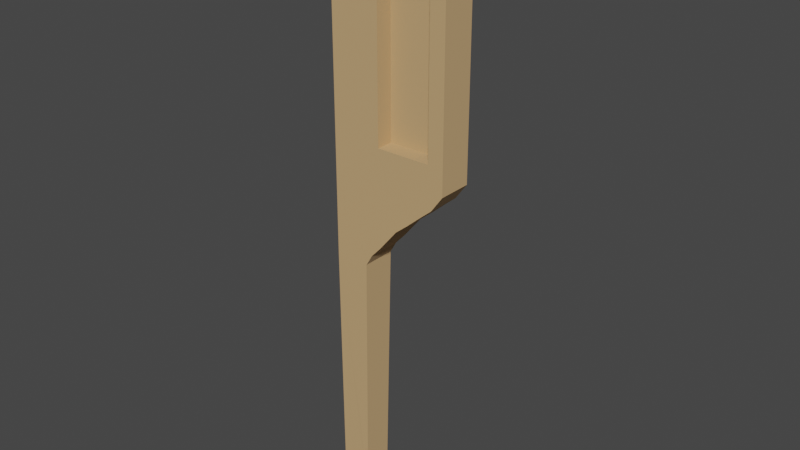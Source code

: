 # Source: Broken-Stick-3.blend  (saved by Blender 2.90.8; exported with 4.5.12 LTS)
import bpy
from mathutils import Matrix  # noqa: F401  (used for matrix-valued properties, if any)

bpy.ops.wm.read_factory_settings(use_empty=True)
scene = bpy.context.scene
scene.name = 'Scene'

# ---- collections
col_collection = bpy.data.collections.new('Collection'); scene.collection.children.link(col_collection)

# ---- materials (node trees are filled in below, after node groups)
mat_material_007 = bpy.data.materials.new('Material.007')
mat_material_007.use_transparent_shadow = False

# ---- material node trees
mat_material_007.use_nodes = True; mat_material_007.node_tree.nodes.clear()
_N = mat_material_007.node_tree.nodes; _L = mat_material_007.node_tree.links
n0 = _N.new('ShaderNodeBsdfPrincipled'); n0.name = 'Principled BSDF'; n0.location = (10, 300)
n0.distribution = 'GGX'
n0.subsurface_method = 'BURLEY'
n0.inputs[0].default_value = (0.5906, 0.3712, 0.1683, 1.0)
n0.inputs[2].default_value = 1.0
n0.inputs[3].default_value = 1.45
n0.inputs[13].default_value = 1.0
n0.inputs[27].default_value = (0.0, 0.0, 0.0, 1.0)
n0.inputs[28].default_value = 1.0
n1 = _N.new('ShaderNodeOutputMaterial'); n1.name = 'Material Output'; n1.location = (300, 300)
_L.new(n0.outputs[0], n1.inputs[0])
n1.is_active_output = True

# ---- world
world_world = bpy.data.worlds.new('World'); scene.world = world_world
world_world.use_nodes = True; world_world.node_tree.nodes.clear()
_N = world_world.node_tree.nodes; _L = world_world.node_tree.links
n0 = _N.new('ShaderNodeOutputWorld'); n0.name = 'World Output'; n0.location = (300, 300)
n1 = _N.new('ShaderNodeBackground'); n1.name = 'Background'; n1.location = (10, 300)
n1.inputs[0].default_value = (0.05088, 0.05088, 0.05088, 1.0)
_L.new(n1.outputs[0], n0.inputs[0])
n0.is_active_output = True
world_world.color = (0.05088, 0.05088, 0.05088)
world_world.use_sun_shadow = False
world_world.sun_shadow_jitter_overblur = 0.0

# ---- meshes
me_cube_006 = bpy.data.meshes.new('Cube.006')
me_cube_006.from_pydata([(-2.279, -1.052, 0.5284), (-2.279, 0.9477, 0.5284), (0.6312, -1.052, 0.4784), (-0.2763, 0.9477, 0.5284), (-0.2763, 0.9477, 0.4034), (-0.2763, 0.9477, 0.1534), (-0.2763, 0.9477, 0.02835), (-0.5263, 0.8227, -0.3466), (-0.2763, 0.8227, 0.5284), (-0.2763, 0.6977, 0.5284), (-0.2763, 0.5727, 0.5284), (-0.2763, 0.4477, 0.5284), (-0.2763, 0.3227, 0.5284), (-0.2763, 0.1977, 0.5284), (-0.2763, 0.07267, 0.5284), (-0.2763, -0.05233, 0.5284), (-0.2763, -0.1773, 0.5284), (-0.2763, -0.3023, 0.5284), (-0.2763, -0.4273, 0.5284), (-0.2763, -0.5523, 0.5284), (-0.2763, -0.6773, 0.5284), (-0.2763, -0.8023, 0.5284), (-0.2763, -0.9273, 0.5284), (0.6312, -1.052, 0.4034), (0.6312, -1.052, 0.2785), (-0.2763, -1.052, 0.02835), (-0.5263, -0.9273, -0.3466), (-0.5263, 0.7133, -0.3466), (-0.5263, 0.6039, -0.3466), (-0.5263, 0.4945, -0.3466), (-0.5263, 0.3852, -0.3466), (-0.5263, 0.2758, -0.3466), (-0.5263, 0.1664, -0.3466), (-0.5263, 0.05704, -0.3466), (-0.5263, -0.05233, -0.3466), (-0.5263, -0.1617, -0.3466), (-0.5263, -0.2711, -0.3466), (-0.5263, -0.3805, -0.3466), (-0.5263, -0.4898, -0.3466), (-0.5263, -0.5992, -0.3466), (-0.5263, -0.7086, -0.3466), (-0.5263, -0.818, -0.3466), (-0.2763, 0.4477, 0.02835), (-0.2763, -0.3023, 0.02835), (-0.2763, 0.5727, 0.02835), (-0.2763, -0.05233, 0.02835), (-0.2763, -0.1773, 0.02835), (-0.2763, -0.4273, 0.02835), (-0.2763, -0.9273, 0.02835), (-0.2763, 0.8227, 0.02835), (-0.2763, 0.6977, 0.02835), (-0.2763, -0.5523, 0.02835), (-0.2763, 0.3227, 0.02835), (-0.2763, 0.1977, 0.02835), (-0.2763, 0.07267, 0.02835), (-0.2763, -0.6773, 0.02835), (-0.2763, -0.8023, 0.02835), (-0.2763, 0.8227, 0.1534), (-0.2763, 0.6977, 0.1534), (-0.2763, 0.5727, 0.1534), (-0.2763, 0.4477, 0.1534), (-0.2763, 0.3227, 0.1534), (-0.2763, 0.1977, 0.1534), (-0.2763, 0.07267, 0.1534), (-0.2763, -0.05233, 0.1534), (-0.2763, -0.1773, 0.1534), (-0.2763, -0.3023, 0.1534), (-0.2763, -0.4273, 0.1534), (-0.2763, -0.5523, 0.1534), (-0.2763, -0.6773, 0.1534), (-0.2763, -0.8023, 0.1534), (-0.2763, -0.9273, 0.1534), (3.816, -1.052, 0.4784), (4.724, 0.9477, 0.5284), (4.724, 0.9477, 0.4034), (4.724, 0.9477, 0.2784), (4.722, 0.9477, 0.1659), (4.724, 0.8227, 0.5284), (4.724, 0.6977, 0.5284), (4.724, 0.5727, 0.5284), (4.724, 0.4477, 0.5284), (4.724, 0.3227, 0.5284), (4.724, 0.1977, 0.5284), (4.724, 0.07267, 0.5284), (4.724, -0.05233, 0.5284), (4.724, -0.1773, 0.5284), (4.724, -0.3023, 0.5284), (4.724, -0.4273, 0.5284), (4.724, -0.5523, 0.5284), (4.724, -0.6773, 0.5284), (4.724, -0.8023, 0.5284), (4.724, -0.9273, 0.5284), (4.724, -1.052, 0.4034), (4.724, -1.052, 0.2784), (3.816, -1.052, 0.2036), (4.724, 0.8227, 0.1659), (4.724, 0.6977, 0.1659), (4.724, 0.5727, 0.1659), (4.724, 0.4477, 0.1659), (4.724, 0.3227, 0.1659), (4.724, 0.1977, 0.1659), (4.724, 0.07267, 0.1659), (4.724, -0.05233, 0.1659), (4.724, -0.1773, 0.1659), (4.724, -0.3023, 0.1659), (4.724, -0.4273, 0.1659), (4.724, -0.5523, 0.1659), (4.724, -0.6773, 0.1659), (4.724, -0.8023, 0.1659), (4.724, -0.9273, 0.1659), (4.724, 0.8227, 0.2784), (4.724, 0.6977, 0.2784), (4.724, 0.5727, 0.2784), (4.724, 0.4477, 0.2784), (4.724, 0.3227, 0.2784), (4.724, 0.1977, 0.2784), (4.724, 0.07267, 0.2784), (4.724, -0.05233, 0.2784), (4.724, -0.1773, 0.2784), (4.724, -0.3023, 0.2784), (4.724, -0.4273, 0.2784), (4.724, -0.5523, 0.2784), (4.724, -0.6773, 0.2784), (4.724, -0.8023, 0.2784), (4.724, -0.9273, 0.2784), (4.724, 0.8227, 0.4034), (4.724, 0.6977, 0.4034), (4.724, 0.5727, 0.4034), (4.724, 0.4477, 0.4034), (4.724, 0.3227, 0.4034), (4.724, 0.1977, 0.4034), (4.724, 0.07267, 0.4034), (4.724, -0.05233, 0.4034), (4.724, -0.1773, 0.4034), (4.724, -0.3023, 0.4034), (4.724, -0.4273, 0.4034), (4.724, -0.5523, 0.4034), (4.724, -0.6773, 0.4034), (4.724, -0.8023, 0.4034), (4.724, -0.9273, 0.4034), (-0.2763, 0.9477, 0.2784), (0.6312, -1.052, 0.2036), (4.044, 0.9477, 0.1424), (3.406, 0.9477, 0.1289), (2.542, 0.9477, 0.1099), (1.784, 0.9477, 0.09435), (1.162, 0.9477, 0.0754), (0.7001, 0.9477, 0.06129), (0.1155, 0.9477, 0.04534), (4.044, -1.052, 0.1424), (3.406, -1.052, 0.1289), (2.542, -1.052, 0.1099), (1.784, -1.052, 0.09435), (1.162, -1.052, 0.0754), (0.7001, -1.052, 0.06129), (0.1155, -1.052, 0.04534), (-2.279, -0.9273, -0.3466), (-2.279, -1.052, 0.02835), (-2.279, -1.052, 0.1534), (-2.279, -1.052, 0.2784), (-2.279, -1.052, 0.4034), (-2.279, -0.9273, 0.5284), (-2.279, -0.8023, 0.5284), (-2.279, -0.6773, 0.5284), (-2.279, -0.5523, 0.5284), (-2.279, -0.4273, 0.5284), (-2.279, -0.3023, 0.5284), (-2.279, -0.1773, 0.5284), (-2.279, -0.05233, 0.5284), (-2.279, 0.07267, 0.5284), (-2.279, 0.1977, 0.5284), (-2.279, 0.3227, 0.5284), (-2.279, 0.4477, 0.5284), (-2.279, 0.5727, 0.5284), (-2.279, 0.6977, 0.5284), (-2.279, 0.8227, 0.5284), (-2.279, 0.9477, 0.4034), (-2.279, 0.9477, 0.2784), (-2.279, 0.9477, 0.1534), (-2.279, 0.9477, 0.02835), (-2.279, 0.8227, -0.3466), (-2.279, -0.818, -0.3466), (-2.279, -0.7086, -0.3466), (-2.279, -0.5992, -0.3466), (-2.279, -0.4898, -0.3466), (-2.279, -0.3805, -0.3466), (-2.279, -0.2711, -0.3466), (-2.279, -0.1617, -0.3466), (-2.279, -0.05233, -0.3466), (-2.279, 0.05704, -0.3466), (-2.279, 0.1664, -0.3466), (-2.279, 0.2758, -0.3466), (-2.279, 0.3852, -0.3466), (-2.279, 0.4945, -0.3466), (-2.279, 0.6039, -0.3466), (-2.279, 0.7133, -0.3466), (-2.279, -0.05233, 0.02835), (-2.279, 0.3227, 0.02835), (-2.279, 0.4477, 0.02835), (-2.279, 0.07267, 0.02835), (-2.279, 0.5727, 0.02835), (-2.279, 0.8227, 0.02835), (-2.279, -0.9273, 0.02835), (-2.279, -0.8023, 0.02835), (-2.279, -0.6773, 0.02835), (-2.279, -0.5523, 0.02835), (-2.279, -0.4273, 0.02835), (-2.279, -0.3023, 0.02835), (-2.279, -0.1773, 0.02835), (-2.279, 0.6977, 0.02835), (-2.279, 0.1977, 0.02835), (-2.279, -0.9273, 0.1534), (-2.279, -0.8023, 0.1534), (-2.279, -0.6773, 0.1534), (-2.279, -0.5523, 0.1534), (-2.279, -0.4273, 0.1534), (-2.279, -0.3023, 0.1534), (-2.279, -0.1773, 0.1534), (-2.279, -0.05233, 0.1534), (-2.279, 0.07267, 0.1534), (-2.279, 0.1977, 0.1534), (-2.279, 0.3227, 0.1534), (-2.279, 0.4477, 0.1534), (-2.279, 0.5727, 0.1534), (-2.279, 0.6977, 0.1534), (-2.279, 0.8227, 0.1534), (-2.279, -0.9273, 0.2784), (-2.279, -0.8023, 0.2784), (-2.279, -0.6773, 0.2784), (-2.279, -0.5523, 0.2784), (-2.279, -0.4273, 0.2784), (-2.279, -0.3023, 0.2784), (-2.279, -0.1773, 0.2784), (-2.279, -0.05233, 0.2784), (-2.279, 0.07267, 0.2784), (-2.279, 0.1977, 0.2784), (-2.279, 0.3227, 0.2784), (-2.279, 0.4477, 0.2784), (-2.279, 0.5727, 0.2784), (-2.279, 0.6977, 0.2784), (-2.279, 0.8227, 0.2784), (-2.279, -0.9273, 0.4034), (-2.279, -0.8023, 0.4034), (-2.279, -0.6773, 0.4034), (-2.279, -0.5523, 0.4034), (-2.279, -0.4273, 0.4034), (-2.279, -0.3023, 0.4034), (-2.279, -0.1773, 0.4034), (-2.279, -0.05233, 0.4034), (-2.279, 0.07267, 0.4034), (-2.279, 0.1977, 0.4034), (-2.279, 0.3227, 0.4034), (-2.279, 0.4477, 0.4034), (-2.279, 0.5727, 0.4034), (-2.279, 0.6977, 0.4034), (-2.279, 0.8227, 0.4034), (-0.2763, -1.052, 0.5284), (-0.2763, -1.052, 0.4034), (-0.2763, -1.052, 0.2784), (4.724, -1.052, 0.5284), (3.816, -1.052, 0.4034), (3.816, -1.052, 0.2785), (4.723, -1.052, 0.1659), (-0.2763, -1.052, 0.1534), (0.6312, -0.05233, 0.4784), (0.6312, -0.05233, 0.4034), (0.6312, -0.05233, 0.2785), (3.816, -0.05233, 0.4784), (3.816, -0.05233, 0.2036), (0.6312, -0.05233, 0.2036), (3.816, -0.05233, 0.4034), (3.816, -0.05233, 0.2785), (-0.7384, -0.9273, -0.3327), (-1.219, -0.9273, -0.3396), (-1.82, -0.9273, -0.3323), (-0.7384, 0.8227, -0.3327), (-1.219, 0.8227, -0.3396), (-1.82, 0.8227, -0.3323)], [], [(255, 175, 1, 176), (3, 1, 175, 174, 173, 172, 171, 170, 169, 168, 167, 166, 165, 164, 163, 162, 161, 0, 256, 22, 21, 20, 19, 18, 17, 16, 15, 14, 13, 12, 11, 10, 9, 8), (41, 48, 25, 26), (48, 71, 263, 25), (7, 6, 49, 27), (27, 49, 50, 28), (28, 50, 44, 29), (29, 44, 42, 30), (30, 42, 52, 31), (31, 52, 53, 32), (32, 53, 54, 33), (33, 54, 45, 34), (34, 45, 46, 35), (35, 46, 43, 36), (36, 43, 47, 37), (37, 47, 51, 38), (38, 51, 55, 39), (39, 55, 56, 40), (40, 56, 48, 41), (6, 5, 57, 49), (49, 57, 58, 50), (50, 58, 59, 44), (44, 59, 60, 42), (42, 60, 61, 52), (52, 61, 62, 53), (53, 62, 63, 54), (54, 63, 64, 45), (45, 64, 65, 46), (46, 65, 66, 43), (43, 66, 67, 47), (47, 67, 68, 51), (51, 68, 69, 55), (55, 69, 70, 56), (56, 70, 71, 48), (3, 8, 77, 73), (20, 21, 90, 89), (61, 60, 98, 99), (5, 140, 75, 76), (19, 20, 89, 88), (60, 59, 97, 98), (140, 4, 74, 75), (18, 19, 88, 87), (59, 58, 96, 97), (4, 3, 73, 74), (17, 18, 87, 86), (58, 57, 95, 96), (71, 70, 108, 109), (16, 17, 86, 85), (57, 5, 76, 95), (70, 69, 107, 108), (15, 16, 85, 84), (263, 71, 109, 262), (69, 68, 106, 107), (14, 15, 84, 83), (22, 256, 259, 91), (68, 67, 105, 106), (13, 14, 83, 82), (67, 66, 104, 105), (12, 13, 82, 81), (66, 65, 103, 104), (11, 12, 81, 80), (24, 141, 269, 266), (65, 64, 102, 103), (10, 11, 80, 79), (2, 23, 265, 264), (64, 63, 101, 102), (9, 10, 79, 78), (72, 2, 264, 267), (63, 62, 100, 101), (8, 9, 78, 77), (21, 22, 91, 90), (62, 61, 99, 100), (139, 91, 259, 92), (109, 124, 93, 262), (124, 139, 92, 93), (76, 75, 110, 95), (95, 110, 111, 96), (96, 111, 112, 97), (97, 112, 113, 98), (98, 113, 114, 99), (99, 114, 115, 100), (100, 115, 116, 101), (101, 116, 117, 102), (102, 117, 118, 103), (103, 118, 119, 104), (104, 119, 120, 105), (105, 120, 121, 106), (106, 121, 122, 107), (107, 122, 123, 108), (108, 123, 124, 109), (75, 74, 125, 110), (110, 125, 126, 111), (111, 126, 127, 112), (112, 127, 128, 113), (113, 128, 129, 114), (114, 129, 130, 115), (115, 130, 131, 116), (116, 131, 132, 117), (117, 132, 133, 118), (118, 133, 134, 119), (119, 134, 135, 120), (120, 135, 136, 121), (121, 136, 137, 122), (122, 137, 138, 123), (123, 138, 139, 124), (74, 73, 77, 125), (125, 77, 78, 126), (126, 78, 79, 127), (127, 79, 80, 128), (128, 80, 81, 129), (129, 81, 82, 130), (130, 82, 83, 131), (131, 83, 84, 132), (132, 84, 85, 133), (133, 85, 86, 134), (134, 86, 87, 135), (135, 87, 88, 136), (136, 88, 89, 137), (137, 89, 90, 138), (138, 90, 91, 139), (146, 145, 152, 153), (262, 263, 25, 155, 154, 153, 152, 151, 150, 149), (76, 5, 263, 262), (143, 142, 149, 150), (142, 76, 262, 149), (147, 146, 153, 154), (144, 143, 150, 151), (5, 6, 25, 263), (148, 147, 154, 155), (145, 144, 151, 152), (6, 148, 155, 25), (195, 201, 179, 180), (201, 225, 178, 179), (225, 240, 177, 178), (240, 255, 176, 177), (156, 157, 202, 181), (181, 202, 203, 182), (182, 203, 204, 183), (183, 204, 205, 184), (184, 205, 206, 185), (185, 206, 207, 186), (186, 207, 208, 187), (187, 208, 196, 188), (188, 196, 199, 189), (189, 199, 210, 190), (190, 210, 197, 191), (191, 197, 198, 192), (192, 198, 200, 193), (193, 200, 209, 194), (194, 209, 201, 195), (157, 158, 211, 202), (202, 211, 212, 203), (203, 212, 213, 204), (204, 213, 214, 205), (205, 214, 215, 206), (206, 215, 216, 207), (207, 216, 217, 208), (208, 217, 218, 196), (196, 218, 219, 199), (199, 219, 220, 210), (210, 220, 221, 197), (197, 221, 222, 198), (198, 222, 223, 200), (200, 223, 224, 209), (209, 224, 225, 201), (158, 159, 226, 211), (211, 226, 227, 212), (212, 227, 228, 213), (213, 228, 229, 214), (214, 229, 230, 215), (215, 230, 231, 216), (216, 231, 232, 217), (217, 232, 233, 218), (218, 233, 234, 219), (219, 234, 235, 220), (220, 235, 236, 221), (221, 236, 237, 222), (222, 237, 238, 223), (223, 238, 239, 224), (224, 239, 240, 225), (159, 160, 241, 226), (226, 241, 242, 227), (227, 242, 243, 228), (228, 243, 244, 229), (229, 244, 245, 230), (230, 245, 246, 231), (231, 246, 247, 232), (232, 247, 248, 233), (233, 248, 249, 234), (234, 249, 250, 235), (235, 250, 251, 236), (236, 251, 252, 237), (237, 252, 253, 238), (238, 253, 254, 239), (239, 254, 255, 240), (160, 0, 161, 241), (241, 161, 162, 242), (242, 162, 163, 243), (243, 163, 164, 244), (244, 164, 165, 245), (245, 165, 166, 246), (246, 166, 167, 247), (247, 167, 168, 248), (248, 168, 169, 249), (249, 169, 170, 250), (250, 170, 171, 251), (251, 171, 172, 252), (252, 172, 173, 253), (253, 173, 174, 254), (254, 174, 175, 255), (56, 48, 25, 157, 202, 203, 204, 205, 206, 207, 208, 196, 199, 210, 197, 198, 200, 209, 201, 179, 6, 49, 50, 44, 42, 52, 53, 54, 45, 46, 43, 47, 51, 55), (195, 180, 277, 274, 156, 181, 182, 183, 184, 185, 186, 187, 188, 189, 190, 191, 192, 193, 194), (25, 157, 156, 274, 273, 272, 26), (263, 158, 157, 25), (158, 263, 258, 159), (257, 160, 159, 258), (160, 257, 256, 0), (179, 6, 7, 275, 276, 277, 180), (178, 5, 6, 179), (5, 178, 177, 140), (177, 176, 4, 140), (1, 3, 4, 176), (5, 76, 142, 143, 144, 145, 146, 147, 148, 6), (23, 2, 256, 257), (24, 23, 257, 258), (2, 72, 259, 256), (72, 260, 92, 259), (260, 261, 93, 92), (261, 94, 262, 93), (94, 141, 263, 262), (141, 24, 258, 263), (266, 269, 268, 271), (265, 266, 271, 270), (264, 265, 270, 267), (94, 261, 271, 268), (260, 72, 267, 270), (23, 24, 266, 265), (141, 94, 268, 269), (261, 260, 270, 271), (274, 277, 276, 273), (273, 276, 275, 272), (41, 26, 272, 275, 7, 27, 28, 29, 30, 31, 32, 33, 34, 35, 36, 37, 38, 39, 40)])
_uv = me_cube_006.uv_layers.new(name='UVMap')
_uv.uv.foreach_set('vector', [0.6094, 0.2344, 0.625, 0.2344, 0.625, 0.25, 0.6094, 0.25, 0.625, 0.5, 0.875, 0.5, 0.875, 0.5156, 0.875, 0.5312, 0.875, 0.5469, 0.875, 0.5625, 0.875, 0.5781, 0.875, 0.5938, 0.875, 0.6094, 0.875, 0.625, 0.875, 0.6406, 0.875, 0.6563, 0.875, 0.6719, 0.875, 0.6875, 0.875, 0.7031, 0.875, 0.7188, 0.875, 0.7344, 0.875, 0.75, 0.625, 0.75, 0.625, 0.7344, 0.625, 0.7188, 0.625, 0.7031, 0.625, 0.6875, 0.625, 0.6719, 0.625, 0.6562, 0.625, 0.6406, 0.625, 0.625, 0.625, 0.6094, 0.625, 0.5938, 0.625, 0.5781, 0.625, 0.5625, 0.625, 0.5469, 0.625, 0.5312, 0.625, 0.5156, 0.4688, 0.7344, 0.4844, 0.7344, 0.4844, 0.75, 0.4688, 0.75, 0.5625, 0.7344, 0.5781, 0.7344, 0.5781, 0.75, 0.5625, 0.75, 0.4688, 0.5, 0.4844, 0.5, 0.4844, 0.5156, 0.4688, 0.5156, 0.4688, 0.5156, 0.4844, 0.5156, 0.4844, 0.5312, 0.4688, 0.5312, 0.4688, 0.5312, 0.4844, 0.5312, 0.4844, 0.5469, 0.4687, 0.5469, 0.4687, 0.5469, 0.4844, 0.5469, 0.4844, 0.5625, 0.4687, 0.5625, 0.4687, 0.5625, 0.4844, 0.5625, 0.4844, 0.5781, 0.4687, 0.5781, 0.4687, 0.5781, 0.4844, 0.5781, 0.4844, 0.5938, 0.4687, 0.5938, 0.4687, 0.5938, 0.4844, 0.5938, 0.4844, 0.6094, 0.4687, 0.6094, 0.4687, 0.6094, 0.4844, 0.6094, 0.4844, 0.625, 0.4687, 0.625, 0.4687, 0.625, 0.4844, 0.625, 0.4844, 0.6406, 0.4687, 0.6406, 0.4687, 0.6406, 0.4844, 0.6406, 0.4844, 0.6562, 0.4688, 0.6562, 0.4688, 0.6562, 0.4844, 0.6562, 0.4844, 0.6719, 0.4688, 0.6719, 0.4688, 0.6719, 0.4844, 0.6719, 0.4844, 0.6875, 0.4688, 0.6875, 0.4688, 0.6875, 0.4844, 0.6875, 0.4844, 0.7031, 0.4688, 0.7031, 0.4688, 0.7031, 0.4844, 0.7031, 0.4844, 0.7187, 0.4687, 0.7187, 0.4687, 0.7187, 0.4844, 0.7187, 0.4844, 0.7344, 0.4688, 0.7344, 0.5625, 0.5, 0.5781, 0.5, 0.5781, 0.5156, 0.5625, 0.5156, 0.5625, 0.5156, 0.5781, 0.5156, 0.5781, 0.5312, 0.5625, 0.5312, 0.5625, 0.5312, 0.5781, 0.5312, 0.5781, 0.5469, 0.5625, 0.5469, 0.5625, 0.5469, 0.5781, 0.5469, 0.5781, 0.5625, 0.5625, 0.5625, 0.5625, 0.5625, 0.5781, 0.5625, 0.5781, 0.5781, 0.5625, 0.5781, 0.5625, 0.5781, 0.5781, 0.5781, 0.5781, 0.5938, 0.5625, 0.5938, 0.5625, 0.5938, 0.5781, 0.5938, 0.5781, 0.6094, 0.5625, 0.6094, 0.5625, 0.6094, 0.5781, 0.6094, 0.5781, 0.625, 0.5625, 0.625, 0.5625, 0.625, 0.5781, 0.625, 0.5781, 0.6406, 0.5625, 0.6406, 0.5625, 0.6406, 0.5781, 0.6406, 0.5781, 0.6562, 0.5625, 0.6562, 0.5625, 0.6562, 0.5781, 0.6562, 0.5781, 0.6719, 0.5625, 0.6719, 0.5625, 0.6719, 0.5781, 0.6719, 0.5781, 0.6875, 0.5625, 0.6875, 0.5625, 0.6875, 0.5781, 0.6875, 0.5781, 0.7031, 0.5625, 0.7031, 0.5625, 0.7031, 0.5781, 0.7031, 0.5781, 0.7188, 0.5625, 0.7188, 0.5625, 0.7188, 0.5781, 0.7188, 0.5781, 0.7344, 0.5625, 0.7344, 0.625, 0.5, 0.625, 0.5156, 0.625, 0.5156, 0.625, 0.5, 0.625, 0.7031, 0.625, 0.7188, 0.625, 0.7188, 0.625, 0.7031, 0.5781, 0.5781, 0.5781, 0.5625, 0.5781, 0.5625, 0.5781, 0.5781, 0.5781, 0.5, 0.5938, 0.5, 0.5938, 0.5, 0.5781, 0.5, 0.625, 0.6875, 0.625, 0.7031, 0.625, 0.7031, 0.625, 0.6875, 0.5781, 0.5625, 0.5781, 0.5469, 0.5781, 0.5469, 0.5781, 0.5625, 0.5938, 0.5, 0.6094, 0.5, 0.6094, 0.5, 0.5938, 0.5, 0.625, 0.6719, 0.625, 0.6875, 0.625, 0.6875, 0.625, 0.6719, 0.5781, 0.5469, 0.5781, 0.5312, 0.5781, 0.5312, 0.5781, 0.5469, 0.6094, 0.5, 0.625, 0.5, 0.625, 0.5, 0.6094, 0.5, 0.625, 0.6562, 0.625, 0.6719, 0.625, 0.6719, 0.625, 0.6562, 0.5781, 0.5312, 0.5781, 0.5156, 0.5781, 0.5156, 0.5781, 0.5312, 0.5781, 0.7344, 0.5781, 0.7188, 0.5781, 0.7188, 0.5781, 0.7344, 0.625, 0.6406, 0.625, 0.6562, 0.625, 0.6562, 0.625, 0.6406, 0.5781, 0.5156, 0.5781, 0.5, 0.5781, 0.5, 0.5781, 0.5156, 0.5781, 0.7188, 0.5781, 0.7031, 0.5781, 0.7031, 0.5781, 0.7188, 0.625, 0.625, 0.625, 0.6406, 0.625, 0.6406, 0.625, 0.625, 0.5781, 0.75, 0.5781, 0.7344, 0.5781, 0.7344, 0.5781, 0.75, 0.5781, 0.7031, 0.5781, 0.6875, 0.5781, 0.6875, 0.5781, 0.7031, 0.625, 0.6094, 0.625, 0.625, 0.625, 0.625, 0.625, 0.6094, 0.625, 0.7344, 0.625, 0.75, 0.625, 0.75, 0.625, 0.7344, 0.5781, 0.6875, 0.5781, 0.6719, 0.5781, 0.6719, 0.5781, 0.6875, 0.625, 0.5938, 0.625, 0.6094, 0.625, 0.6094, 0.625, 0.5938, 0.5781, 0.6719, 0.5781, 0.6562, 0.5781, 0.6562, 0.5781, 0.6719, 0.625, 0.5781, 0.625, 0.5938, 0.625, 0.5938, 0.625, 0.5781, 0.5781, 0.6562, 0.5781, 0.6406, 0.5781, 0.6406, 0.5781, 0.6562, 0.625, 0.5625, 0.625, 0.5781, 0.625, 0.5781, 0.625, 0.5625, 0.5938, 0.75, 0.5844, 0.75, 0.5844, 0.75, 0.5938, 0.75, 0.5781, 0.6406, 0.5781, 0.625, 0.5781, 0.625, 0.5781, 0.6406, 0.625, 0.5469, 0.625, 0.5625, 0.625, 0.5625, 0.625, 0.5469, 0.6187, 0.75, 0.6094, 0.75, 0.6094, 0.75, 0.6187, 0.75, 0.5781, 0.625, 0.5781, 0.6094, 0.5781, 0.6094, 0.5781, 0.625, 0.625, 0.5312, 0.625, 0.5469, 0.625, 0.5469, 0.625, 0.5312, 0.6187, 0.75, 0.6187, 0.75, 0.6187, 0.75, 0.6187, 0.75, 0.5781, 0.6094, 0.5781, 0.5938, 0.5781, 0.5938, 0.5781, 0.6094, 0.625, 0.5156, 0.625, 0.5312, 0.625, 0.5312, 0.625, 0.5156, 0.625, 0.7188, 0.625, 0.7344, 0.625, 0.7344, 0.625, 0.7188, 0.5781, 0.5938, 0.5781, 0.5781, 0.5781, 0.5781, 0.5781, 0.5938, 0.6094, 0.7344, 0.625, 0.7344, 0.625, 0.75, 0.6094, 0.75, 0.5781, 0.7344, 0.5938, 0.7344, 0.5938, 0.75, 0.5781, 0.75, 0.5938, 0.7344, 0.6094, 0.7344, 0.6094, 0.75, 0.5938, 0.75, 0.5781, 0.5, 0.5938, 0.5, 0.5938, 0.5156, 0.5781, 0.5156, 0.5781, 0.5156, 0.5938, 0.5156, 0.5938, 0.5312, 0.5781, 0.5312, 0.5781, 0.5312, 0.5938, 0.5312, 0.5938, 0.5469, 0.5781, 0.5469, 0.5781, 0.5469, 0.5938, 0.5469, 0.5938, 0.5625, 0.5781, 0.5625, 0.5781, 0.5625, 0.5938, 0.5625, 0.5938, 0.5781, 0.5781, 0.5781, 0.5781, 0.5781, 0.5938, 0.5781, 0.5938, 0.5938, 0.5781, 0.5938, 0.5781, 0.5938, 0.5938, 0.5938, 0.5938, 0.6094, 0.5781, 0.6094, 0.5781, 0.6094, 0.5938, 0.6094, 0.5938, 0.625, 0.5781, 0.625, 0.5781, 0.625, 0.5938, 0.625, 0.5938, 0.6406, 0.5781, 0.6406, 0.5781, 0.6406, 0.5938, 0.6406, 0.5938, 0.6562, 0.5781, 0.6562, 0.5781, 0.6562, 0.5938, 0.6562, 0.5938, 0.6719, 0.5781, 0.6719, 0.5781, 0.6719, 0.5938, 0.6719, 0.5938, 0.6875, 0.5781, 0.6875, 0.5781, 0.6875, 0.5938, 0.6875, 0.5938, 0.7031, 0.5781, 0.7031, 0.5781, 0.7031, 0.5938, 0.7031, 0.5938, 0.7188, 0.5781, 0.7188, 0.5781, 0.7188, 0.5938, 0.7188, 0.5938, 0.7344, 0.5781, 0.7344, 0.5938, 0.5, 0.6094, 0.5, 0.6094, 0.5156, 0.5938, 0.5156, 0.5938, 0.5156, 0.6094, 0.5156, 0.6094, 0.5312, 0.5938, 0.5312, 0.5938, 0.5312, 0.6094, 0.5312, 0.6094, 0.5469, 0.5938, 0.5469, 0.5938, 0.5469, 0.6094, 0.5469, 0.6094, 0.5625, 0.5938, 0.5625, 0.5938, 0.5625, 0.6094, 0.5625, 0.6094, 0.5781, 0.5938, 0.5781, 0.5938, 0.5781, 0.6094, 0.5781, 0.6094, 0.5938, 0.5938, 0.5938, 0.5938, 0.5938, 0.6094, 0.5938, 0.6094, 0.6094, 0.5938, 0.6094, 0.5938, 0.6094, 0.6094, 0.6094, 0.6094, 0.625, 0.5938, 0.625, 0.5938, 0.625, 0.6094, 0.625, 0.6094, 0.6406, 0.5938, 0.6406, 0.5938, 0.6406, 0.6094, 0.6406, 0.6094, 0.6562, 0.5938, 0.6562, 0.5938, 0.6562, 0.6094, 0.6562, 0.6094, 0.6719, 0.5938, 0.6719, 0.5938, 0.6719, 0.6094, 0.6719, 0.6094, 0.6875, 0.5938, 0.6875, 0.5938, 0.6875, 0.6094, 0.6875, 0.6094, 0.7031, 0.5938, 0.7031, 0.5938, 0.7031, 0.6094, 0.7031, 0.6094, 0.7188, 0.5938, 0.7188, 0.5938, 0.7188, 0.6094, 0.7188, 0.6094, 0.7344, 0.5938, 0.7344, 0.6094, 0.5, 0.625, 0.5, 0.625, 0.5156, 0.6094, 0.5156, 0.6094, 0.5156, 0.625, 0.5156, 0.625, 0.5312, 0.6094, 0.5312, 0.6094, 0.5312, 0.625, 0.5312, 0.625, 0.5469, 0.6094, 0.5469, 0.6094, 0.5469, 0.625, 0.5469, 0.625, 0.5625, 0.6094, 0.5625, 0.6094, 0.5625, 0.625, 0.5625, 0.625, 0.5781, 0.6094, 0.5781, 0.6094, 0.5781, 0.625, 0.5781, 0.625, 0.5938, 0.6094, 0.5938, 0.6094, 0.5938, 0.625, 0.5938, 0.625, 0.6094, 0.6094, 0.6094, 0.6094, 0.6094, 0.625, 0.6094, 0.625, 0.625, 0.6094, 0.625, 0.6094, 0.625, 0.625, 0.625, 0.625, 0.6406, 0.6094, 0.6406, 0.6094, 0.6406, 0.625, 0.6406, 0.625, 0.6562, 0.6094, 0.6562, 0.6094, 0.6562, 0.625, 0.6562, 0.625, 0.6719, 0.6094, 0.6719, 0.6094, 0.6719, 0.625, 0.6719, 0.625, 0.6875, 0.6094, 0.6875, 0.6094, 0.6875, 0.625, 0.6875, 0.625, 0.7031, 0.6094, 0.7031, 0.6094, 0.7031, 0.625, 0.7031, 0.625, 0.7188, 0.6094, 0.7188, 0.6094, 0.7188, 0.625, 0.7188, 0.625, 0.7344, 0.6094, 0.7344, 0.0, 0.0, 0.0, 0.0, 0.0, 0.0, 0.0, 0.0, 0.0, 0.0, 0.0, 0.0, 0.0, 0.0, 0.0, 0.0, 0.0, 0.0, 0.0, 0.0, 0.0, 0.0, 0.0, 0.0, 0.0, 0.0, 0.0, 0.0, 0.5781, 0.5, 0.5781, 0.5, 0.5781, 0.5, 0.5781, 0.5, 0.0, 0.0, 0.0, 0.0, 0.0, 0.0, 0.0, 0.0, 0.0, 0.0, 0.0, 0.0, 0.0, 0.0, 0.0, 0.0, 0.0, 0.0, 0.0, 0.0, 0.0, 0.0, 0.0, 0.0, 0.0, 0.0, 0.0, 0.0, 0.0, 0.0, 0.0, 0.0, 0.5781, 0.5, 0.5625, 0.5, 0.5625, 0.5, 0.5781, 0.5, 0.0, 0.0, 0.0, 0.0, 0.0, 0.0, 0.0, 0.0, 0.0, 0.0, 0.0, 0.0, 0.0, 0.0, 0.0, 0.0, 0.0, 0.0, 0.0, 0.0, 0.0, 0.0, 0.0, 0.0, 0.4688, 0.2344, 0.4844, 0.2344, 0.4844, 0.25, 0.4688, 0.25, 0.5625, 0.2344, 0.5781, 0.2344, 0.5781, 0.25, 0.5625, 0.25, 0.5781, 0.2344, 0.5938, 0.2344, 0.5938, 0.25, 0.5781, 0.25, 0.5938, 0.2344, 0.6094, 0.2344, 0.6094, 0.25, 0.5938, 0.25, 0.4688, 0.0, 0.4844, 0.0, 0.4844, 0.01562, 0.4688, 0.01562, 0.4688, 0.01562, 0.4844, 0.01562, 0.4844, 0.03125, 0.4688, 0.03125, 0.4688, 0.03125, 0.4844, 0.03125, 0.4844, 0.04688, 0.4688, 0.04688, 0.4688, 0.04688, 0.4844, 0.04688, 0.4844, 0.0625, 0.4688, 0.0625, 0.4688, 0.0625, 0.4844, 0.0625, 0.4844, 0.07812, 0.4688, 0.07812, 0.4688, 0.07812, 0.4844, 0.07812, 0.4844, 0.09375, 0.4687, 0.09375, 0.4687, 0.09375, 0.4844, 0.09375, 0.4844, 0.1094, 0.4687, 0.1094, 0.4687, 0.1094, 0.4844, 0.1094, 0.4844, 0.125, 0.4688, 0.125, 0.4688, 0.125, 0.4844, 0.125, 0.4844, 0.1406, 0.4688, 0.1406, 0.4688, 0.1406, 0.4844, 0.1406, 0.4844, 0.1562, 0.4688, 0.1562, 0.4688, 0.1562, 0.4844, 0.1562, 0.4844, 0.1719, 0.4688, 0.1719, 0.4688, 0.1719, 0.4844, 0.1719, 0.4844, 0.1875, 0.4688, 0.1875, 0.4688, 0.1875, 0.4844, 0.1875, 0.4844, 0.2031, 0.4688, 0.2031, 0.4688, 0.2031, 0.4844, 0.2031, 0.4844, 0.2188, 0.4688, 0.2188, 0.4688, 0.2188, 0.4844, 0.2188, 0.4844, 0.2344, 0.4688, 0.2344, 0.5625, 0.0, 0.5781, 0.0, 0.5781, 0.01562, 0.5625, 0.01562, 0.5625, 0.01562, 0.5781, 0.01562, 0.5781, 0.03125, 0.5625, 0.03125, 0.5625, 0.03125, 0.5781, 0.03125, 0.5781, 0.04688, 0.5625, 0.04688, 0.5625, 0.04688, 0.5781, 0.04688, 0.5781, 0.0625, 0.5625, 0.0625, 0.5625, 0.0625, 0.5781, 0.0625, 0.5781, 0.07812, 0.5625, 0.07812, 0.5625, 0.07812, 0.5781, 0.07812, 0.5781, 0.09375, 0.5625, 0.09375, 0.5625, 0.09375, 0.5781, 0.09375, 0.5781, 0.1094, 0.5625, 0.1094, 0.5625, 0.1094, 0.5781, 0.1094, 0.5781, 0.125, 0.5625, 0.125, 0.5625, 0.125, 0.5781, 0.125, 0.5781, 0.1406, 0.5625, 0.1406, 0.5625, 0.1406, 0.5781, 0.1406, 0.5781, 0.1562, 0.5625, 0.1562, 0.5625, 0.1562, 0.5781, 0.1562, 0.5781, 0.1719, 0.5625, 0.1719, 0.5625, 0.1719, 0.5781, 0.1719, 0.5781, 0.1875, 0.5625, 0.1875, 0.5625, 0.1875, 0.5781, 0.1875, 0.5781, 0.2031, 0.5625, 0.2031, 0.5625, 0.2031, 0.5781, 0.2031, 0.5781, 0.2188, 0.5625, 0.2188, 0.5625, 0.2188, 0.5781, 0.2188, 0.5781, 0.2344, 0.5625, 0.2344, 0.5781, 0.0, 0.5938, 0.0, 0.5938, 0.01562, 0.5781, 0.01562, 0.5781, 0.01562, 0.5938, 0.01562, 0.5938, 0.03125, 0.5781, 0.03125, 0.5781, 0.03125, 0.5938, 0.03125, 0.5938, 0.04688, 0.5781, 0.04688, 0.5781, 0.04688, 0.5938, 0.04688, 0.5938, 0.0625, 0.5781, 0.0625, 0.5781, 0.0625, 0.5938, 0.0625, 0.5938, 0.07812, 0.5781, 0.07812, 0.5781, 0.07812, 0.5938, 0.07812, 0.5938, 0.09375, 0.5781, 0.09375, 0.5781, 0.09375, 0.5938, 0.09375, 0.5938, 0.1094, 0.5781, 0.1094, 0.5781, 0.1094, 0.5938, 0.1094, 0.5938, 0.125, 0.5781, 0.125, 0.5781, 0.125, 0.5938, 0.125, 0.5938, 0.1406, 0.5781, 0.1406, 0.5781, 0.1406, 0.5938, 0.1406, 0.5938, 0.1562, 0.5781, 0.1562, 0.5781, 0.1562, 0.5938, 0.1562, 0.5938, 0.1719, 0.5781, 0.1719, 0.5781, 0.1719, 0.5938, 0.1719, 0.5938, 0.1875, 0.5781, 0.1875, 0.5781, 0.1875, 0.5938, 0.1875, 0.5938, 0.2031, 0.5781, 0.2031, 0.5781, 0.2031, 0.5938, 0.2031, 0.5938, 0.2188, 0.5781, 0.2188, 0.5781, 0.2188, 0.5938, 0.2188, 0.5938, 0.2344, 0.5781, 0.2344, 0.5938, 0.0, 0.6094, 0.0, 0.6094, 0.01562, 0.5938, 0.01562, 0.5938, 0.01562, 0.6094, 0.01562, 0.6094, 0.03125, 0.5938, 0.03125, 0.5938, 0.03125, 0.6094, 0.03125, 0.6094, 0.04688, 0.5938, 0.04688, 0.5938, 0.04688, 0.6094, 0.04688, 0.6094, 0.0625, 0.5938, 0.0625, 0.5938, 0.0625, 0.6094, 0.0625, 0.6094, 0.07812, 0.5938, 0.07812, 0.5938, 0.07812, 0.6094, 0.07812, 0.6094, 0.09375, 0.5938, 0.09375, 0.5938, 0.09375, 0.6094, 0.09375, 0.6094, 0.1094, 0.5938, 0.1094, 0.5938, 0.1094, 0.6094, 0.1094, 0.6094, 0.125, 0.5938, 0.125, 0.5938, 0.125, 0.6094, 0.125, 0.6094, 0.1406, 0.5938, 0.1406, 0.5938, 0.1406, 0.6094, 0.1406, 0.6094, 0.1562, 0.5938, 0.1562, 0.5938, 0.1562, 0.6094, 0.1562, 0.6094, 0.1719, 0.5938, 0.1719, 0.5938, 0.1719, 0.6094, 0.1719, 0.6094, 0.1875, 0.5938, 0.1875, 0.5938, 0.1875, 0.6094, 0.1875, 0.6094, 0.2031, 0.5938, 0.2031, 0.5938, 0.2031, 0.6094, 0.2031, 0.6094, 0.2188, 0.5938, 0.2188, 0.5938, 0.2188, 0.6094, 0.2188, 0.6094, 0.2344, 0.5938, 0.2344, 0.6094, 0.0, 0.625, 0.0, 0.625, 0.01562, 0.6094, 0.01562, 0.6094, 0.01562, 0.625, 0.01562, 0.625, 0.03125, 0.6094, 0.03125, 0.6094, 0.03125, 0.625, 0.03125, 0.625, 0.04688, 0.6094, 0.04688, 0.6094, 0.04688, 0.625, 0.04688, 0.625, 0.0625, 0.6094, 0.0625, 0.6094, 0.0625, 0.625, 0.0625, 0.625, 0.07812, 0.6094, 0.07812, 0.6094, 0.07812, 0.625, 0.07812, 0.625, 0.09375, 0.6094, 0.09375, 0.6094, 0.09375, 0.625, 0.09375, 0.625, 0.1094, 0.6094, 0.1094, 0.6094, 0.1094, 0.625, 0.1094, 0.625, 0.125, 0.6094, 0.125, 0.6094, 0.125, 0.625, 0.125, 0.625, 0.1406, 0.6094, 0.1406, 0.6094, 0.1406, 0.625, 0.1406, 0.625, 0.1562, 0.6094, 0.1562, 0.6094, 0.1562, 0.625, 0.1562, 0.625, 0.1719, 0.6094, 0.1719, 0.6094, 0.1719, 0.625, 0.1719, 0.625, 0.1875, 0.6094, 0.1875, 0.6094, 0.1875, 0.625, 0.1875, 0.625, 0.2031, 0.6094, 0.2031, 0.6094, 0.2031, 0.625, 0.2031, 0.625, 0.2188, 0.6094, 0.2188, 0.6094, 0.2188, 0.625, 0.2188, 0.625, 0.2344, 0.6094, 0.2344, 0.0, 0.0, 0.0, 0.0, 0.0, 0.0, 0.0, 0.0, 0.0, 0.0, 0.0, 0.0, 0.0, 0.0, 0.0, 0.0, 0.0, 0.0, 0.0, 0.0, 0.0, 0.0, 0.0, 0.0, 0.0, 0.0, 0.0, 0.0, 0.0, 0.0, 0.0, 0.0, 0.0, 0.0, 0.0, 0.0, 0.0, 0.0, 0.0, 0.0, 0.0, 0.0, 0.0, 0.0, 0.0, 0.0, 0.0, 0.0, 0.0, 0.0, 0.0, 0.0, 0.0, 0.0, 0.0, 0.0, 0.0, 0.0, 0.0, 0.0, 0.0, 0.0, 0.0, 0.0, 0.0, 0.0, 0.0, 0.0, 0.4688, 0.2344, 0.0, 0.0, 0.0, 0.0, 0.0, 0.0, 0.4688, 0.0, 0.4688, 0.01562, 0.4688, 0.03125, 0.4688, 0.04688, 0.4688, 0.0625, 0.4688, 0.07812, 0.4687, 0.09375, 0.4687, 0.1094, 0.4688, 0.125, 0.4688, 0.1406, 0.4688, 0.1562, 0.4688, 0.1719, 0.4688, 0.1875, 0.4688, 0.2031, 0.4688, 0.2188, 0.0, 0.0, 0.0, 0.0, 0.0, 0.0, 0.0, 0.0, 0.0, 0.0, 0.0, 0.0, 0.0, 0.0, 0.0, 0.0, 0.0, 0.0, 0.0, 0.0, 0.0, 0.0, 0.0, 0.0, 0.0, 0.0, 0.0, 0.0, 0.5938, 0.0, 0.6094, 0.75, 0.6094, 0.0, 0.5938, 0.0, 0.0, 0.0, 0.6094, 0.0, 0.6094, 0.75, 0.625, 0.75, 0.875, 0.75, 0.0, 0.0, 0.0, 0.0, 0.0, 0.0, 0.0, 0.0, 0.0, 0.0, 0.0, 0.0, 0.0, 0.0, 0.0, 0.0, 0.0, 0.0, 0.0, 0.0, 0.0, 0.0, 0.0, 0.0, 0.0, 0.0, 0.5938, 0.25, 0.0, 0.0, 0.5938, 0.25, 0.6094, 0.25, 0.0, 0.0, 0.0, 0.0, 0.625, 0.25, 0.625, 0.5, 0.0, 0.0, 0.6094, 0.25, 0.0, 0.0, 0.0, 0.0, 0.0, 0.0, 0.0, 0.0, 0.0, 0.0, 0.0, 0.0, 0.0, 0.0, 0.0, 0.0, 0.0, 0.0, 0.0, 0.0, 0.6094, 0.75, 0.6187, 0.75, 0.625, 0.75, 0.6094, 0.75, 0.5938, 0.75, 0.6094, 0.75, 0.6094, 0.75, 0.5938, 0.75, 0.6187, 0.75, 0.6187, 0.75, 0.625, 0.75, 0.625, 0.75, 0.6187, 0.75, 0.6094, 0.75, 0.6094, 0.75, 0.625, 0.75, 0.6094, 0.75, 0.5938, 0.75, 0.5938, 0.75, 0.6094, 0.75, 0.5938, 0.75, 0.5851, 0.75, 0.5781, 0.75, 0.5938, 0.75, 0.5851, 0.75, 0.5844, 0.75, 0.5781, 0.75, 0.5781, 0.75, 0.5844, 0.75, 0.5938, 0.75, 0.5938, 0.75, 0.5781, 0.75, 0.5938, 0.75, 0.5844, 0.75, 0.5851, 0.75, 0.5938, 0.75, 0.6094, 0.75, 0.5938, 0.75, 0.5938, 0.75, 0.6094, 0.75, 0.6187, 0.75, 0.6094, 0.75, 0.6094, 0.75, 0.6187, 0.75, 0.5851, 0.75, 0.5938, 0.75, 0.5938, 0.75, 0.5851, 0.75, 0.6094, 0.75, 0.6187, 0.75, 0.6187, 0.75, 0.6094, 0.75, 0.6094, 0.75, 0.5938, 0.75, 0.5938, 0.75, 0.6094, 0.75, 0.5844, 0.75, 0.5851, 0.75, 0.5851, 0.75, 0.5844, 0.75, 0.5938, 0.75, 0.6094, 0.75, 0.6094, 0.75, 0.5938, 0.75, 0.0, 0.0, 0.0, 0.0, 0.0, 0.0, 0.0, 0.0, 0.0, 0.0, 0.0, 0.0, 0.0, 0.0, 0.0, 0.0, 0.4688, 0.7344, 0.0, 0.0, 0.0, 0.0, 0.0, 0.0, 0.4688, 0.5, 0.4688, 0.5156, 0.4688, 0.5312, 0.4687, 0.5469, 0.4687, 0.5625, 0.4687, 0.5781, 0.4687, 0.5938, 0.4687, 0.6094, 0.4687, 0.625, 0.4687, 0.6406, 0.4688, 0.6562, 0.4688, 0.6719, 0.4688, 0.6875, 0.4688, 0.7031, 0.4687, 0.7187])
me_cube_006.materials.append(mat_material_007)
me_cube_006.use_remesh_fix_poles = True
me_cube_006.use_remesh_preserve_attributes = False
me_cube_006.use_mirror_vertex_groups = False
me_cube_006.update()

# ---- objects
ob_broken_stick_3 = bpy.data.objects.new('Broken-Stick-3', me_cube_006)

# ---- transforms, parenting, visibility, modifiers, constraints
ob_broken_stick_3.location = (1.49e-08, -3.725e-09, -4.768e-07)
ob_broken_stick_3.scale = (0.125, 0.125, 5.0)
ob_broken_stick_3.lineart.crease_threshold = 0.0

# ---- collection membership
col_collection.objects.link(ob_broken_stick_3)

# ---- scene / render settings (as saved in the file)
scene.frame_start = 1; scene.frame_end = 250; scene.frame_set(1)
scene.render.engine = 'BLENDER_EEVEE_NEXT'
scene.cycles.use_denoising = False
scene.cycles.samples = 128
scene.cycles.sampling_pattern = 'TABULATED_SOBOL'
scene.cycles.use_adaptive_sampling = False
scene.cycles.use_light_tree = False
scene.view_settings.view_transform = 'Filmic'
bpy.context.view_layer.update()

# ---- added for rendering (the .blend has no active camera and no usable light): camera, sun
cam_auto = bpy.data.cameras.new('AutoCamera')
cam_auto.lens = 50.0
cam_auto.sensor_width = 36.0
cam_auto.clip_end = 1000.0
ob_auto_camera = bpy.data.objects.new('AutoCamera', cam_auto)
scene.collection.objects.link(ob_auto_camera)
ob_auto_camera.location = (4.28734, -4.96802, 3.76191)
ob_auto_camera.rotation_euler = (1.09748, -7.21219e-08, 0.694738)
scene.camera = ob_auto_camera
light_auto_sun = bpy.data.lights.new('AutoSun', 'SUN')
light_auto_sun.energy = 3.0
light_auto_sun.angle = 0.0523599
ob_auto_sun = bpy.data.objects.new('AutoSun', light_auto_sun)
scene.collection.objects.link(ob_auto_sun)
ob_auto_sun.rotation_euler = (0.872665, 0.174533, 0.523599)
bpy.context.view_layer.update()
